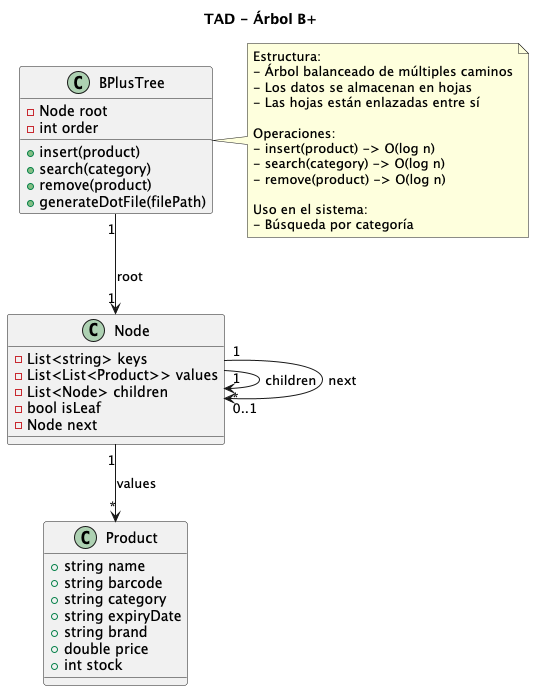

The diagram above was rendered by PlantUML. Its source (embedded in the PNG):
@startuml

title TAD - Árbol B+

class BPlusTree {
  -Node root
  -int order

  +insert(product)
  +search(category)
  +remove(product)
  +generateDotFile(filePath)
}

class Node {
  -List<string> keys
  -List<List<Product>> values
  -List<Node> children
  -bool isLeaf
  -Node next
}

class Product {
  +string name
  +string barcode
  +string category
  +string expiryDate
  +string brand
  +double price
  +int stock
}

BPlusTree "1" --> "1" Node : root
Node "1" --> "*" Product : values
Node "1" --> "*" Node : children
Node "1" --> "0..1" Node : next

note right of BPlusTree
Estructura:
- Árbol balanceado de múltiples caminos
- Los datos se almacenan en hojas
- Las hojas están enlazadas entre sí

Operaciones:
- insert(product) -> O(log n)
- search(category) -> O(log n)
- remove(product) -> O(log n)

Uso en el sistema:
- Búsqueda por categoría
end note

@enduml